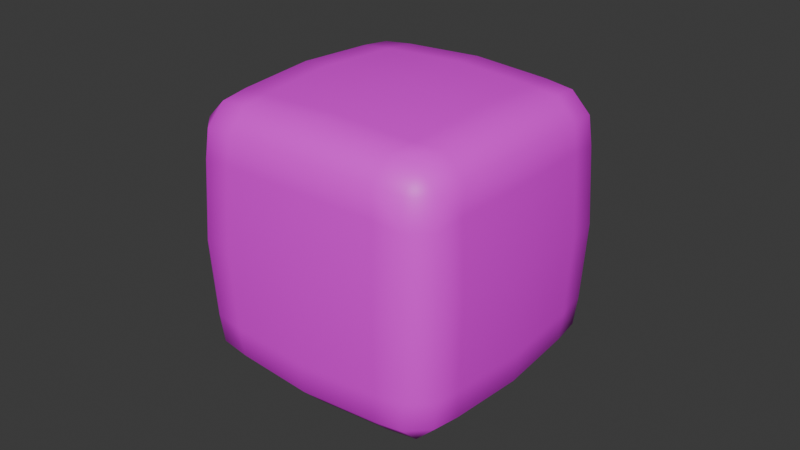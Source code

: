 # Source: SM_Package_Cube.blend  (saved by Blender 4.2.66; exported with 4.5.12 LTS)
import bpy
from mathutils import Matrix  # noqa: F401  (used for matrix-valued properties, if any)

bpy.ops.wm.read_factory_settings(use_empty=True)
scene = bpy.context.scene
scene.name = 'Scene'

# ---- collections
col_collection = bpy.data.collections.new('Collection'); scene.collection.children.link(col_collection)

# ---- images (referenced by path relative to the original .blend; pixels are not part of the script)
import os
ASSET_DIR = os.environ.get("B2B_ASSET_DIR", "")  # directory of the original .blend (textures are referenced by path, not embedded)
HERE = os.path.dirname(os.path.abspath(__file__))  # packed textures are extracted next to this script under _unpacked/

def load_image(name, relpath, width, height, colorspace="sRGB"):
    """Load a texture the original file referenced (path relative to the .blend, or extracted next to this script)."""
    p = next((c for c in (os.path.join(HERE, relpath), os.path.join(ASSET_DIR, relpath)) if relpath and os.path.exists(c)), "")
    if p:
        img = bpy.data.images.load(p, check_existing=True)
        img.name = name
    else:  # same state as the original file: an image datablock whose file is absent (Cycles renders it pink)
        img = bpy.data.images.new(name, width, height)
        img.source = "FILE"
        img.filepath = "//" + (relpath or name)
    img.colorspace_settings.name = colorspace
    return img
img_cube_tt_png = load_image('cube tt.png', 'cube tt.png', 1024, 1024, 'sRGB')

# ---- materials (node trees are filled in below, after node groups)
mat_material_002 = bpy.data.materials.new('Material.002')

# ---- material node trees
mat_material_002.use_nodes = True; mat_material_002.node_tree.nodes.clear()
_N = mat_material_002.node_tree.nodes; _L = mat_material_002.node_tree.links
n0 = _N.new('ShaderNodeBsdfPrincipled'); n0.name = 'Principled BSDF'; n0.location = (10, 300)
n1 = _N.new('ShaderNodeOutputMaterial'); n1.name = 'Material Output'; n1.location = (300, 300)
n2 = _N.new('ShaderNodeTexImage'); n2.name = 'Image Texture'; n2.location = (-280, 275)
n2.image = img_cube_tt_png
_L.new(n0.outputs[0], n1.inputs[0])
_L.new(n2.outputs[0], n0.inputs[0])
n1.is_active_output = True

# ---- world
world_world = bpy.data.worlds.new('World'); scene.world = world_world
world_world.use_nodes = True; world_world.node_tree.nodes.clear()
_N = world_world.node_tree.nodes; _L = world_world.node_tree.links
n0 = _N.new('ShaderNodeOutputWorld'); n0.name = 'World Output'; n0.location = (300, 300)
n1 = _N.new('ShaderNodeBackground'); n1.name = 'Background'; n1.location = (10, 300)
n1.inputs[0].default_value = (0.05088, 0.05088, 0.05088, 1.0)
_L.new(n1.outputs[0], n0.inputs[0])
n0.is_active_output = True
world_world.color = (0.05088, 0.05088, 0.05088)
world_world.sun_shadow_jitter_overblur = 0.0

# ---- meshes
me_cube_001 = bpy.data.meshes.new('Cube.001')
me_cube_001.from_pydata([(-0.3751, -0.3751, -0.3751), (-0.3751, -0.3751, 0.3751), (-0.3751, 0.3751, -0.3751), (-0.3751, 0.3751, 0.3751), (0.3751, -0.3751, -0.3751), (0.3751, -0.3751, 0.3751), (0.3751, 0.3751, -0.3751), (0.3751, 0.3751, 0.3751), (-0.4014, 0.0, -0.4014), (-0.4014, -0.4014, 0.0), (-0.4014, 0.0, 0.4014), (-0.4014, 0.4014, 0.0), (0.0, 0.4014, -0.4014), (0.0, 0.4014, 0.4014), (0.4014, 0.4014, 0.0), (0.4014, 0.0, -0.4014), (0.4014, 0.0, 0.4014), (0.4014, -0.4014, 0.0), (0.0, -0.4014, -0.4014), (0.0, -0.4014, 0.4014), (0.0, 0.0, 0.4435), (0.0, 0.0, -0.4435), (0.0, -0.4435, 0.0), (0.4435, 0.0, 0.0), (0.0, 0.4435, 0.0), (-0.4435, 0.0, 0.0), (-0.3937, -0.1969, -0.3937), (-0.3937, -0.3937, 0.1969), (-0.3937, 0.1969, 0.3937), (-0.3937, 0.3937, -0.1969), (-0.1969, 0.3937, -0.3937), (0.1969, 0.3937, 0.3937), (0.3937, 0.3937, -0.1969), (0.3937, 0.1969, -0.3937), (0.3937, -0.1969, 0.3937), (0.3937, -0.3937, -0.1969), (0.1969, -0.3937, -0.3937), (-0.1969, -0.3937, 0.3937), (-0.3937, 0.1969, -0.3937), (-0.3937, -0.3937, -0.1969), (-0.3937, -0.1969, 0.3937), (-0.3937, 0.3937, 0.1969), (0.1969, 0.3937, -0.3937), (-0.1969, 0.3937, 0.3937), (0.3937, 0.3937, 0.1969), (0.3937, -0.1969, -0.3937), (0.3937, 0.1969, 0.3937), (0.3937, -0.3937, 0.1969), (-0.1969, -0.3937, -0.3937), (0.1969, -0.3937, 0.3937), (0.0, -0.2153, 0.4306), (0.0, 0.2153, 0.4306), (0.2153, 0.0, 0.4306), (-0.2153, 0.0, 0.4306), (0.0, -0.2153, -0.4306), (0.0, 0.2153, -0.4306), (-0.2153, 0.0, -0.4306), (0.2153, 0.0, -0.4306), (-0.2153, -0.4306, 0.0), (0.2153, -0.4306, 0.0), (0.0, -0.4306, -0.2153), (0.0, -0.4306, 0.2153), (0.4306, -0.2153, 0.0), (0.4306, 0.2153, 0.0), (0.4306, 0.0, -0.2153), (0.4306, 0.0, 0.2153), (0.2153, 0.4306, 0.0), (-0.2153, 0.4306, 0.0), (0.0, 0.4306, -0.2153), (0.0, 0.4306, 0.2153), (-0.4306, 0.2153, 0.0), (-0.4306, -0.2153, 0.0), (-0.4306, 0.0, -0.2153), (-0.4306, 0.0, 0.2153), (-0.4197, -0.2098, 0.2098), (-0.4197, -0.2098, -0.2098), (-0.4197, 0.2098, -0.2098), (-0.2098, 0.4197, 0.2098), (-0.2098, 0.4197, -0.2098), (0.2098, 0.4197, -0.2098), (0.4197, 0.2098, 0.2098), (0.4197, 0.2098, -0.2098), (0.4197, -0.2098, -0.2098), (0.2098, -0.4197, 0.2098), (0.2098, -0.4197, -0.2098), (-0.2098, -0.4197, -0.2098), (0.2098, 0.2098, -0.4197), (-0.2098, 0.2098, -0.4197), (-0.2098, -0.2098, -0.4197), (-0.2098, 0.2098, 0.4197), (0.2098, 0.2098, 0.4197), (0.2098, -0.2098, 0.4197), (-0.2098, -0.2098, 0.4197), (0.2098, -0.2098, -0.4197), (-0.2098, -0.4197, 0.2098), (0.4197, -0.2098, 0.2098), (0.2098, 0.4197, 0.2098), (-0.4197, 0.2098, 0.2098)], [], [(97, 28, 3, 41), (96, 31, 7, 44), (95, 34, 5, 47), (94, 37, 1, 27), (93, 45, 4, 36), (92, 40, 1, 37), (91, 50, 19, 49), (90, 51, 20, 52), (89, 28, 10, 53), (88, 54, 18, 48), (87, 55, 21, 56), (86, 33, 15, 57), (85, 58, 9, 39), (84, 59, 22, 60), (83, 49, 19, 61), (82, 62, 17, 35), (81, 63, 23, 64), (80, 46, 16, 65), (79, 66, 14, 32), (78, 67, 24, 68), (77, 43, 13, 69), (76, 70, 11, 29), (75, 71, 25, 72), (74, 40, 10, 73), (71, 74, 73, 25), (9, 27, 74, 71), (27, 1, 40, 74), (26, 75, 72, 8), (0, 39, 75, 26), (39, 9, 71, 75), (38, 76, 29, 2), (8, 72, 76, 38), (72, 25, 70, 76), (67, 77, 69, 24), (11, 41, 77, 67), (41, 3, 43, 77), (30, 78, 68, 12), (2, 29, 78, 30), (29, 11, 67, 78), (42, 79, 32, 6), (12, 68, 79, 42), (68, 24, 66, 79), (63, 80, 65, 23), (14, 44, 80, 63), (44, 7, 46, 80), (33, 81, 64, 15), (6, 32, 81, 33), (32, 14, 63, 81), (45, 82, 35, 4), (15, 64, 82, 45), (64, 23, 62, 82), (59, 83, 61, 22), (17, 47, 83, 59), (47, 5, 49, 83), (36, 84, 60, 18), (4, 35, 84, 36), (35, 17, 59, 84), (48, 85, 39, 0), (18, 60, 85, 48), (60, 22, 58, 85), (55, 86, 57, 21), (12, 42, 86, 55), (42, 6, 33, 86), (38, 87, 56, 8), (2, 30, 87, 38), (30, 12, 55, 87), (26, 88, 48, 0), (8, 56, 88, 26), (56, 21, 54, 88), (51, 89, 53, 20), (13, 43, 89, 51), (43, 3, 28, 89), (46, 90, 52, 16), (7, 31, 90, 46), (31, 13, 51, 90), (34, 91, 49, 5), (16, 52, 91, 34), (52, 20, 50, 91), (50, 92, 37, 19), (20, 53, 92, 50), (53, 10, 40, 92), (54, 93, 36, 18), (21, 57, 93, 54), (57, 15, 45, 93), (58, 94, 27, 9), (22, 61, 94, 58), (61, 19, 37, 94), (62, 95, 47, 17), (23, 65, 95, 62), (65, 16, 34, 95), (66, 96, 44, 14), (24, 69, 96, 66), (69, 13, 31, 96), (70, 97, 41, 11), (25, 73, 97, 70), (73, 10, 28, 97)])
me_cube_001.polygons.foreach_set('use_smooth', [True] * 96)
_uv = me_cube_001.uv_layers.new(name='UVMap')
_uv.uv.foreach_set('vector', [0.9168, 0.2564, 0.9939, 0.2543, 0.984, 0.3286, 0.9092, 0.3331, 0.5897, 0.2502, 0.6665, 0.2425, 0.6619, 0.3173, 0.5876, 0.3273, 0.7499, 0.4103, 0.6727, 0.4124, 0.6827, 0.3381, 0.7575, 0.3335, 0.07696, 0.4165, 0.0001998, 0.4241, 0.004761, 0.3493, 0.07903, 0.3394, 0.08318, 0.2564, 0.09078, 0.3331, 0.01599, 0.3286, 0.006076, 0.2543, 0.5835, 0.4103, 0.5759, 0.3335, 0.6507, 0.3381, 0.6606, 0.4124, 0.5897, 0.5835, 0.5887, 0.4968, 0.6665, 0.494, 0.6665, 0.5759, 0.4165, 0.5897, 0.4113, 0.5032, 0.5, 0.5, 0.5032, 0.5887, 0.4103, 0.4165, 0.4124, 0.3394, 0.494, 0.3335, 0.4968, 0.4113, 0.07696, 0.08318, 0.07801, 0.1699, 0.0001998, 0.1726, 0.0001998, 0.09079, 0.2501, 0.07696, 0.2553, 0.1635, 0.1667, 0.1667, 0.1635, 0.07801, 0.2564, 0.2502, 0.2543, 0.3273, 0.1726, 0.3331, 0.1699, 0.2553, 0.2501, 0.4103, 0.1635, 0.4113, 0.1607, 0.3335, 0.2425, 0.3335, 0.2564, 0.5835, 0.1699, 0.5887, 0.1667, 0.5, 0.2553, 0.4968, 0.08318, 0.5897, 0.006076, 0.5876, 0.0001998, 0.506, 0.07801, 0.5032, 0.923, 0.4165, 0.8365, 0.4113, 0.8393, 0.3335, 0.921, 0.3394, 0.9168, 0.5897, 0.8301, 0.5887, 0.8333, 0.5, 0.922, 0.5032, 0.7436, 0.5835, 0.6669, 0.5759, 0.6669, 0.494, 0.7447, 0.4968, 0.4165, 0.2564, 0.5032, 0.2553, 0.506, 0.3331, 0.4241, 0.3331, 0.4103, 0.08318, 0.4968, 0.07801, 0.5, 0.1667, 0.4113, 0.1699, 0.5835, 0.07696, 0.6606, 0.07903, 0.6665, 0.1607, 0.5887, 0.1635, 0.7436, 0.2501, 0.8301, 0.2553, 0.8274, 0.3331, 0.7457, 0.3273, 0.7499, 0.07696, 0.8365, 0.07801, 0.8333, 0.1667, 0.7447, 0.1635, 0.923, 0.08318, 0.9998, 0.09078, 0.9998, 0.1726, 0.922, 0.1699, 0.8365, 0.07801, 0.923, 0.08318, 0.922, 0.1699, 0.8333, 0.1667, 0.8393, 0.0001998, 0.921, 0.006076, 0.923, 0.08318, 0.8365, 0.07801, 0.921, 0.006076, 0.9952, 0.01599, 0.9998, 0.09078, 0.923, 0.08318, 0.6727, 0.07903, 0.7499, 0.07696, 0.7447, 0.1635, 0.6669, 0.1607, 0.6827, 0.004761, 0.7575, 0.0001998, 0.7499, 0.07696, 0.6727, 0.07903, 0.7575, 0.0001998, 0.8393, 0.0001998, 0.8365, 0.07801, 0.7499, 0.07696, 0.6669, 0.2425, 0.7436, 0.2501, 0.7457, 0.3273, 0.6714, 0.3173, 0.6669, 0.1607, 0.7447, 0.1635, 0.7436, 0.2501, 0.6669, 0.2425, 0.7447, 0.1635, 0.8333, 0.1667, 0.8301, 0.2553, 0.7436, 0.2501, 0.4968, 0.07801, 0.5835, 0.07696, 0.5887, 0.1635, 0.5, 0.1667, 0.494, 0.0001998, 0.5759, 0.0001998, 0.5835, 0.07696, 0.4968, 0.07801, 0.5759, 0.0001998, 0.6507, 0.004761, 0.6606, 0.07903, 0.5835, 0.07696, 0.3335, 0.09079, 0.4103, 0.08318, 0.4113, 0.1699, 0.3335, 0.1726, 0.3381, 0.01599, 0.4124, 0.006076, 0.4103, 0.08318, 0.3335, 0.09079, 0.4124, 0.006076, 0.494, 0.0001998, 0.4968, 0.07801, 0.4103, 0.08318, 0.3394, 0.2543, 0.4165, 0.2564, 0.4241, 0.3331, 0.3493, 0.3286, 0.3335, 0.1726, 0.4113, 0.1699, 0.4165, 0.2564, 0.3394, 0.2543, 0.4113, 0.1699, 0.5, 0.1667, 0.5032, 0.2553, 0.4165, 0.2564, 0.8301, 0.5887, 0.7436, 0.5835, 0.7447, 0.4968, 0.8333, 0.5, 0.8274, 0.6665, 0.7457, 0.6606, 0.7436, 0.5835, 0.8301, 0.5887, 0.7457, 0.6606, 0.6714, 0.6507, 0.6669, 0.5759, 0.7436, 0.5835, 0.9939, 0.5876, 0.9168, 0.5897, 0.922, 0.5032, 0.9998, 0.506, 0.984, 0.6619, 0.9092, 0.6665, 0.9168, 0.5897, 0.9939, 0.5876, 0.9092, 0.6665, 0.8274, 0.6665, 0.8301, 0.5887, 0.9168, 0.5897, 0.9998, 0.4241, 0.923, 0.4165, 0.921, 0.3394, 0.9952, 0.3493, 0.9998, 0.506, 0.922, 0.5032, 0.923, 0.4165, 0.9998, 0.4241, 0.922, 0.5032, 0.8333, 0.5, 0.8365, 0.4113, 0.923, 0.4165, 0.1699, 0.5887, 0.08318, 0.5897, 0.07801, 0.5032, 0.1667, 0.5, 0.1726, 0.6665, 0.09078, 0.6665, 0.08318, 0.5897, 0.1699, 0.5887, 0.09078, 0.6665, 0.01599, 0.6619, 0.006076, 0.5876, 0.08318, 0.5897, 0.3331, 0.5759, 0.2564, 0.5835, 0.2553, 0.4968, 0.3331, 0.494, 0.3286, 0.6507, 0.2543, 0.6606, 0.2564, 0.5835, 0.3331, 0.5759, 0.2543, 0.6606, 0.1726, 0.6665, 0.1699, 0.5887, 0.2564, 0.5835, 0.3273, 0.4124, 0.2501, 0.4103, 0.2425, 0.3335, 0.3173, 0.3381, 0.3331, 0.494, 0.2553, 0.4968, 0.2501, 0.4103, 0.3273, 0.4124, 0.2553, 0.4968, 0.1667, 0.5, 0.1635, 0.4113, 0.2501, 0.4103, 0.2553, 0.1635, 0.2564, 0.2502, 0.1699, 0.2553, 0.1667, 0.1667, 0.3331, 0.1607, 0.3331, 0.2425, 0.2564, 0.2502, 0.2553, 0.1635, 0.3331, 0.2425, 0.3286, 0.3173, 0.2543, 0.3273, 0.2564, 0.2502, 0.2425, 0.0001998, 0.2501, 0.07696, 0.1635, 0.07801, 0.1607, 0.0001998, 0.3173, 0.004761, 0.3273, 0.07903, 0.2501, 0.07696, 0.2425, 0.0001998, 0.3273, 0.07903, 0.3331, 0.1607, 0.2553, 0.1635, 0.2501, 0.07696, 0.07903, 0.006076, 0.07696, 0.08318, 0.0001998, 0.09079, 0.004761, 0.01599, 0.1607, 0.0001998, 0.1635, 0.07801, 0.07696, 0.08318, 0.07903, 0.006076, 0.1635, 0.07801, 0.1667, 0.1667, 0.07801, 0.1699, 0.07696, 0.08318, 0.4113, 0.5032, 0.4103, 0.4165, 0.4968, 0.4113, 0.5, 0.5, 0.3335, 0.506, 0.3335, 0.4241, 0.4103, 0.4165, 0.4113, 0.5032, 0.3335, 0.4241, 0.3381, 0.3493, 0.4124, 0.3394, 0.4103, 0.4165, 0.4241, 0.6665, 0.4165, 0.5897, 0.5032, 0.5887, 0.506, 0.6665, 0.3493, 0.6619, 0.3394, 0.5876, 0.4165, 0.5897, 0.4241, 0.6665, 0.3394, 0.5876, 0.3335, 0.506, 0.4113, 0.5032, 0.4165, 0.5897, 0.5876, 0.6606, 0.5897, 0.5835, 0.6665, 0.5759, 0.6619, 0.6507, 0.506, 0.6665, 0.5032, 0.5887, 0.5897, 0.5835, 0.5876, 0.6606, 0.5032, 0.5887, 0.5, 0.5, 0.5887, 0.4968, 0.5897, 0.5835, 0.5887, 0.4968, 0.5835, 0.4103, 0.6606, 0.4124, 0.6665, 0.494, 0.5, 0.5, 0.4968, 0.4113, 0.5835, 0.4103, 0.5887, 0.4968, 0.4968, 0.4113, 0.494, 0.3335, 0.5759, 0.3335, 0.5835, 0.4103, 0.07801, 0.1699, 0.08318, 0.2564, 0.006076, 0.2543, 0.0001998, 0.1726, 0.1667, 0.1667, 0.1699, 0.2553, 0.08318, 0.2564, 0.07801, 0.1699, 0.1699, 0.2553, 0.1726, 0.3331, 0.09078, 0.3331, 0.08318, 0.2564, 0.1635, 0.4113, 0.07696, 0.4165, 0.07903, 0.3394, 0.1607, 0.3335, 0.1667, 0.5, 0.07801, 0.5032, 0.07696, 0.4165, 0.1635, 0.4113, 0.07801, 0.5032, 0.0001998, 0.506, 0.0001998, 0.4241, 0.07696, 0.4165, 0.8365, 0.4113, 0.7499, 0.4103, 0.7575, 0.3335, 0.8393, 0.3335, 0.8333, 0.5, 0.7447, 0.4968, 0.7499, 0.4103, 0.8365, 0.4113, 0.7447, 0.4968, 0.6669, 0.494, 0.6727, 0.4124, 0.7499, 0.4103, 0.5032, 0.2553, 0.5897, 0.2502, 0.5876, 0.3273, 0.506, 0.3331, 0.5, 0.1667, 0.5887, 0.1635, 0.5897, 0.2502, 0.5032, 0.2553, 0.5887, 0.1635, 0.6665, 0.1607, 0.6665, 0.2425, 0.5897, 0.2502, 0.8301, 0.2553, 0.9168, 0.2564, 0.9092, 0.3331, 0.8274, 0.3331, 0.8333, 0.1667, 0.922, 0.1699, 0.9168, 0.2564, 0.8301, 0.2553, 0.922, 0.1699, 0.9998, 0.1726, 0.9939, 0.2543, 0.9168, 0.2564])
me_cube_001.materials.append(mat_material_002)
me_cube_001.update()

# ---- objects
ob_cube = bpy.data.objects.new('Cube', me_cube_001)

# ---- transforms, parenting, visibility, modifiers, constraints
ob_cube.location = (0.0, 0.0, 0.0)
_m = ob_cube.modifiers.new('Bevel', 'BEVEL')
_m.width = 0.08
_m.width_pct = 0.08
_m = ob_cube.modifiers.new('Displace', 'DISPLACE')
_m.strength = -0.2

# ---- collection membership
col_collection.objects.link(ob_cube)

# ---- scene / render settings (as saved in the file)
scene.frame_start = 1; scene.frame_end = 250; scene.frame_set(1)
scene.render.engine = 'BLENDER_EEVEE_NEXT'
bpy.context.view_layer.update()

# ---- added for rendering (the .blend has no active camera and no usable light): camera, sun
cam_auto = bpy.data.cameras.new('AutoCamera')
cam_auto.lens = 50.0
cam_auto.sensor_width = 36.0
cam_auto.clip_end = 1000.0
ob_auto_camera = bpy.data.objects.new('AutoCamera', cam_auto)
scene.collection.objects.link(ob_auto_camera)
ob_auto_camera.location = (1.42143, -1.70571, 1.13714)
ob_auto_camera.rotation_euler = (1.09748, -7.21219e-08, 0.694738)
scene.camera = ob_auto_camera
light_auto_sun = bpy.data.lights.new('AutoSun', 'SUN')
light_auto_sun.energy = 3.0
light_auto_sun.angle = 0.0523599
ob_auto_sun = bpy.data.objects.new('AutoSun', light_auto_sun)
scene.collection.objects.link(ob_auto_sun)
ob_auto_sun.rotation_euler = (0.872665, 0.174533, 0.523599)
bpy.context.view_layer.update()
